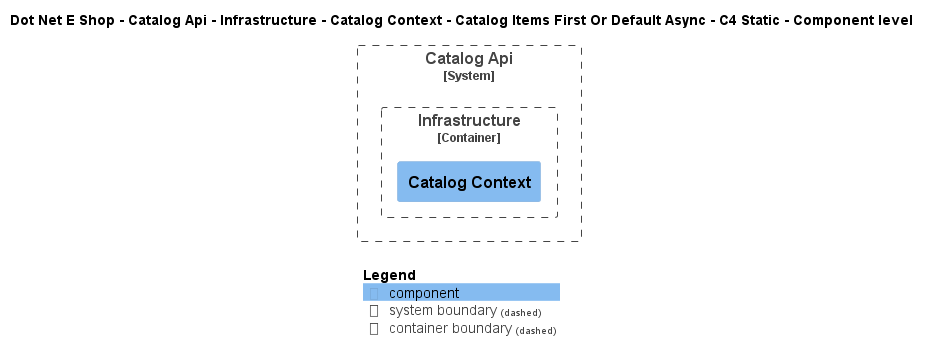

The diagram above was rendered by PlantUML. Its source (embedded in the PNG):
@startuml
!include ..\..\..\..\..\..\..\..\..\.c4s\C4_Component.puml

AddElementTag("c4interflow:lifecycle:new", $bgColor=green, $fontColor=#ffffff, $borderColor=green, $shadowing="False")
AddElementTag("c4interflow:lifecycle:changed", $bgColor=orange, $fontColor=#ffffff, $borderColor=orange, $shadowing="False")
AddElementTag("c4interflow:lifecycle:removed", $bgColor=red, $fontColor=#ffffff, $borderColor=red, $shadowing="False")

AddRelTag("c4interflow:lifecycle:new", $textColor=green, $lineColor=green)
AddRelTag("c4interflow:lifecycle:changed", $textColor=orange, $lineColor=orange)
AddRelTag("c4interflow:lifecycle:removed", $textColor=red, $lineColor=red)

SHOW_PERSON_PORTRAIT()
LAYOUT_TOP_DOWN()

skinparam linetype polyline

title Dot Net E Shop - Catalog Api - Infrastructure - Catalog Context - Catalog Items First Or Default Async - C4 Static - Component level


System_Boundary(DotNetEShop.SoftwareSystems.CatalogApi, "Catalog Api") {
    
Container_Boundary(DotNetEShop.SoftwareSystems.CatalogApi.Containers.Infrastructure, "Infrastructure") {
    Component(DotNetEShop.SoftwareSystems.CatalogApi.Containers.Infrastructure.Components.CatalogContext, "Catalog Context", "", "")
}
}



SHOW_LEGEND()
@enduml